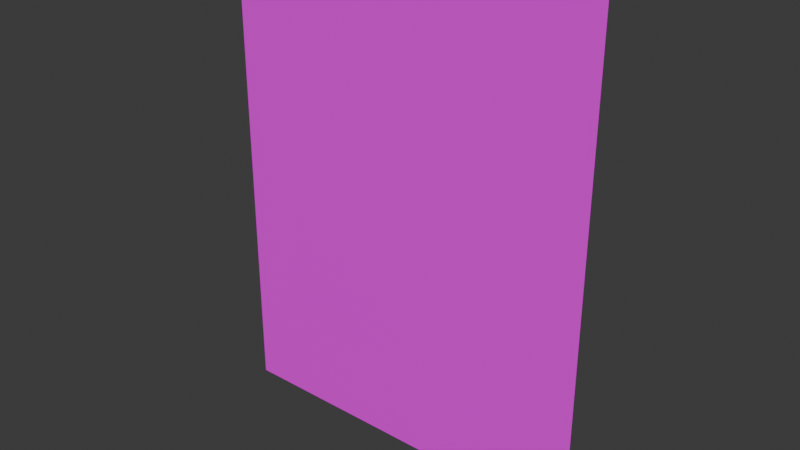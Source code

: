 # Source: Graves.blend  (saved by Blender 4.0.36; exported with 4.5.12 LTS)
import bpy
from mathutils import Matrix  # noqa: F401  (used for matrix-valued properties, if any)

bpy.ops.wm.read_factory_settings(use_empty=True)
scene = bpy.context.scene
scene.name = 'Scene'

# ---- collections
col_collection = bpy.data.collections.new('Collection'); scene.collection.children.link(col_collection)

# ---- images (referenced by path relative to the original .blend; pixels are not part of the script)
import os
ASSET_DIR = os.environ.get("B2B_ASSET_DIR", "")  # directory of the original .blend (textures are referenced by path, not embedded)
HERE = os.path.dirname(os.path.abspath(__file__))  # packed textures are extracted next to this script under _unpacked/

def load_image(name, relpath, width, height, colorspace="sRGB"):
    """Load a texture the original file referenced (path relative to the .blend, or extracted next to this script)."""
    p = next((c for c in (os.path.join(HERE, relpath), os.path.join(ASSET_DIR, relpath)) if relpath and os.path.exists(c)), "")
    if p:
        img = bpy.data.images.load(p, check_existing=True)
        img.name = name
    else:  # same state as the original file: an image datablock whose file is absent (Cycles renders it pink)
        img = bpy.data.images.new(name, width, height)
        img.source = "FILE"
        img.filepath = "//" + (relpath or name)
    img.colorspace_settings.name = colorspace
    return img
img_graves = load_image('Graves', 'Graves/Graves.png', 1024, 1024, 'sRGB')

# ---- materials (node trees are filled in below, after node groups)
mat_poster_graves = bpy.data.materials.new('Poster Graves')
mat_poster_graves.use_transparent_shadow = False

# ---- material node trees
mat_poster_graves.use_nodes = True; mat_poster_graves.node_tree.nodes.clear()
_N = mat_poster_graves.node_tree.nodes; _L = mat_poster_graves.node_tree.links
n0 = _N.new('ShaderNodeBsdfPrincipled'); n0.name = 'Principled BSDF'; n0.location = (10, 300)
n0.inputs[3].default_value = 1.45
n1 = _N.new('ShaderNodeOutputMaterial'); n1.name = 'Material Output'; n1.location = (300, 300)
n2 = _N.new('ShaderNodeTexImage'); n2.name = 'Image Texture'; n2.location = (-399, 270)
n2.image = img_graves
_L.new(n0.outputs[0], n1.inputs[0])
_L.new(n2.outputs[0], n0.inputs[0])
n1.is_active_output = True

# ---- world
world_world = bpy.data.worlds.new('World'); scene.world = world_world
world_world.use_nodes = True; world_world.node_tree.nodes.clear()
_N = world_world.node_tree.nodes; _L = world_world.node_tree.links
n0 = _N.new('ShaderNodeOutputWorld'); n0.name = 'World Output'; n0.location = (300, 300)
n1 = _N.new('ShaderNodeBackground'); n1.name = 'Background'; n1.location = (10, 300)
n1.inputs[0].default_value = (0.05088, 0.05088, 0.05088, 1.0)
_L.new(n1.outputs[0], n0.inputs[0])
n0.is_active_output = True
world_world.color = (0.05088, 0.05088, 0.05088)
world_world.use_sun_shadow = False
world_world.sun_shadow_jitter_overblur = 0.0

# ---- meshes
me_plane = bpy.data.meshes.new('Plane')
me_plane.from_pydata([(1.0, -1.0, 2.828e-07), (-1.0, -1.0, 6.232e-07), (1.0, 1.0, -6.232e-07), (-1.0, 1.0, -2.828e-07)], [], [(0, 1, 3, 2)])
_uv = me_plane.uv_layers.new(name='UVMap')
_uv.uv.foreach_set('vector', [0.0, 0.0, 1.0, 0.0, 1.0, 1.0, 0.0, 1.0])
me_plane.materials.append(mat_poster_graves)
me_plane.update()

# ---- objects
ob_plane = bpy.data.objects.new('Plane', me_plane)
ob_empty = bpy.data.objects.new('Empty', None)

# ---- transforms, parenting, visibility, modifiers, constraints
ob_plane.location = (0.0, 0.0, 1.649)
ob_plane.rotation_euler = (-1.571, -0.0, 0.0)
ob_plane.scale = (1.402, 1.768, 1.768)
ob_empty.location = (1.678, 1.788, 2.568)
ob_empty.rotation_euler = (1.571, 0.02116, 2.843e-09)
ob_empty.scale = (2.631, 2.631, 2.631)
ob_empty.empty_display_type = 'IMAGE'
ob_empty.empty_display_size = 5.0

# ---- collection membership
col_collection.objects.link(ob_plane)
col_collection.objects.link(ob_empty)

# ---- scene / render settings (as saved in the file)
scene.frame_start = 1; scene.frame_end = 250; scene.frame_set(1)
scene.render.engine = 'BLENDER_EEVEE_NEXT'
scene.cycles.sampling_pattern = 'TABULATED_SOBOL'
bpy.context.view_layer.update()

# ---- added for rendering (the .blend has no active camera and no usable light): camera, sun
cam_auto = bpy.data.cameras.new('AutoCamera')
cam_auto.lens = 50.0
cam_auto.sensor_width = 36.0
cam_auto.clip_end = 1000.0
ob_auto_camera = bpy.data.objects.new('AutoCamera', cam_auto)
scene.collection.objects.link(ob_auto_camera)
ob_auto_camera.location = (4.17643, -5.01172, 4.99014)
ob_auto_camera.rotation_euler = (1.09748, -7.21219e-08, 0.694738)
scene.camera = ob_auto_camera
light_auto_sun = bpy.data.lights.new('AutoSun', 'SUN')
light_auto_sun.energy = 3.0
light_auto_sun.angle = 0.0523599
ob_auto_sun = bpy.data.objects.new('AutoSun', light_auto_sun)
scene.collection.objects.link(ob_auto_sun)
ob_auto_sun.rotation_euler = (0.872665, 0.174533, 0.523599)
bpy.context.view_layer.update()
